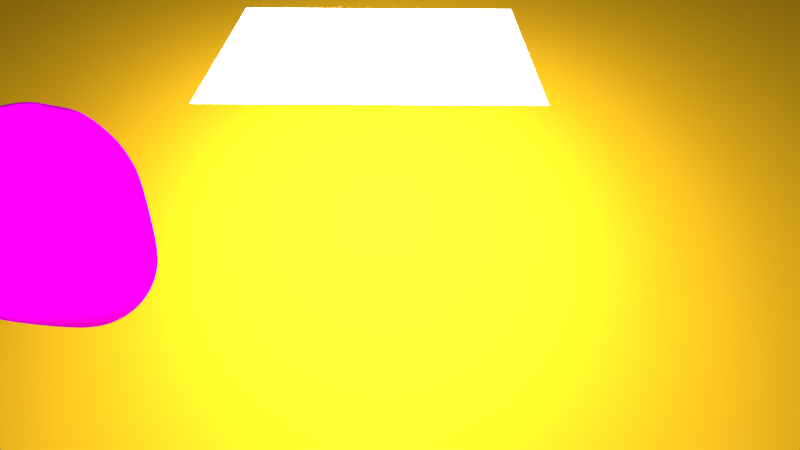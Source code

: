 # Source: wood_cup.blend  (saved by Blender 2.76.0; exported with 4.5.12 LTS)
import bpy
from mathutils import Matrix  # noqa: F401  (used for matrix-valued properties, if any)

bpy.ops.wm.read_factory_settings(use_empty=True)
scene = bpy.context.scene
scene.name = 'Scene'

# ---- collections
col_collection_1 = bpy.data.collections.new('Collection 1'); scene.collection.children.link(col_collection_1)

# ---- images (referenced by path relative to the original .blend; pixels are not part of the script)
import os
ASSET_DIR = os.environ.get("B2B_ASSET_DIR", "")  # directory of the original .blend (textures are referenced by path, not embedded)
HERE = os.path.dirname(os.path.abspath(__file__))  # packed textures are extracted next to this script under _unpacked/

def load_image(name, relpath, width, height, colorspace="sRGB"):
    """Load a texture the original file referenced (path relative to the .blend, or extracted next to this script)."""
    p = next((c for c in (os.path.join(HERE, relpath), os.path.join(ASSET_DIR, relpath)) if relpath and os.path.exists(c)), "")
    if p:
        img = bpy.data.images.load(p, check_existing=True)
        img.name = name
    else:  # same state as the original file: an image datablock whose file is absent (Cycles renders it pink)
        img = bpy.data.images.new(name, width, height)
        img.source = "FILE"
        img.filepath = "//" + (relpath or name)
    img.colorspace_settings.name = colorspace
    return img
img_wood_jpeg = load_image('wood.jpeg', 'wood.jpeg', 1024, 1024, 'sRGB')

# ---- materials (node trees are filled in below, after node groups)
mat_material_003 = bpy.data.materials.new('Material.003')
mat_material_003.alpha_threshold = 0.0
mat_material_003.roughness = 0.5
mat_material_001 = bpy.data.materials.new('Material.001')
mat_material_001.alpha_threshold = 0.0
mat_material_001.roughness = 0.5
mat_material_002 = bpy.data.materials.new('Material.002')
mat_material_002.alpha_threshold = 0.0
mat_material_002.roughness = 0.5

# ---- material node trees
mat_material_003.use_nodes = True; mat_material_003.node_tree.nodes.clear()
_N = mat_material_003.node_tree.nodes; _L = mat_material_003.node_tree.links
n0 = _N.new('ShaderNodeOutputMaterial'); n0.name = 'Material Output'; n0.location = (300, 300)
n1 = _N.new('ShaderNodeEmission'); n1.name = 'Emission'; n1.location = (10, 300)
n1.inputs[0].default_value = (0.8, 0.8, 0.8, 1.0)
n1.inputs[1].default_value = 30.0
_L.new(n1.outputs[0], n0.inputs[0])
n0.is_active_output = True
mat_material_001.use_nodes = True; mat_material_001.node_tree.nodes.clear()
_N = mat_material_001.node_tree.nodes; _L = mat_material_001.node_tree.links
n0 = _N.new('ShaderNodeOutputMaterial'); n0.name = 'Material Output'; n0.location = (300, 300)
n1 = _N.new('ShaderNodeBsdfDiffuse'); n1.name = 'Diffuse BSDF'; n1.location = (10, 300)
n1.inputs[0].default_value = (0.8, 0.4473, 0.01192, 1.0)
_L.new(n1.outputs[0], n0.inputs[0])
n0.is_active_output = True
mat_material_002.use_nodes = True; mat_material_002.node_tree.nodes.clear()
_N = mat_material_002.node_tree.nodes; _L = mat_material_002.node_tree.links
n0 = _N.new('ShaderNodeOutputMaterial'); n0.name = 'Material Output'; n0.location = (300, 300)
n1 = _N.new('ShaderNodeBsdfDiffuse'); n1.name = 'Diffuse BSDF'; n1.location = (10, 300)
n2 = _N.new('ShaderNodeTexImage'); n2.name = 'Image Texture'; n2.location = (-180, 300)
n2.width = 140
n2.image = img_wood_jpeg
_L.new(n1.outputs[0], n0.inputs[0])
_L.new(n2.outputs[0], n1.inputs[0])
n0.is_active_output = True

# ---- world
world_world = bpy.data.worlds.new('World'); scene.world = world_world
world_world.color = (0.05088, 0.05088, 0.05088)
world_world.use_sun_shadow = False
world_world.sun_shadow_jitter_overblur = 0.0
world_world.cycles.sampling_method = 'MANUAL'
world_world.cycles.sample_map_resolution = 256

# ---- cameras
cam_camera = bpy.data.cameras.new('Camera')
cam_camera.clip_end = 100.0
cam_camera.lens = 35.0
cam_camera.sensor_width = 32.0
cam_camera.sensor_height = 18.0
cam_camera.ortho_scale = 7.314
cam_camera.dof.focus_distance = 0.0

# ---- lights
light_lamp = bpy.data.lights.new('Lamp', 'POINT')
light_lamp.transmission_factor = 0.0
light_lamp.cutoff_distance = 30.0
light_lamp.energy = 3000.0
light_lamp.shadow_buffer_clip_start = 1.001
light_lamp.shadow_soft_size = 3.0
light_lamp.shadow_maximum_resolution = 0.006
light_lamp.use_absolute_resolution = True
light_lamp.cycles.use_multiple_importance_sampling = False

# ---- meshes
me_plane_001 = bpy.data.meshes.new('Plane.001')
me_plane_001.from_pydata([(-1.0, -1.0, 0.0), (1.0, -1.0, 0.0), (-1.0, 1.0, 0.0), (1.0, 1.0, 0.0)], [], [(0, 1, 3, 2)])
me_plane_001.materials.append(mat_material_003)
me_plane_001.use_remesh_preserve_volume = False
me_plane_001.use_remesh_preserve_attributes = False
me_plane_001.use_mirror_vertex_groups = False
me_plane_001.update()
me_plane = bpy.data.meshes.new('Plane')
me_plane.from_pydata([(-1.0, -1.0, 0.0), (1.0, -1.0, 0.0), (-1.0, 1.0, 0.0), (1.0, 1.0, 0.0)], [], [(0, 1, 3, 2)])
me_plane.materials.append(mat_material_001)
me_plane.use_remesh_preserve_volume = False
me_plane.use_remesh_preserve_attributes = False
me_plane.use_mirror_vertex_groups = False
me_plane.update()
me_sphere = bpy.data.meshes.new('Sphere')
me_sphere.from_pydata([(-0.9427, -9.647e-05, 0.417), (-1.001, -9.647e-05, 0.2257), (-1.0, 0.0, 7.55e-08), (-1.001, -9.647e-05, -0.1723), (-0.6987, -9.643e-05, -1.849), (-0.6288, -9.643e-05, -1.849), (-0.5348, -9.643e-05, -1.849), (-0.4203, -9.643e-05, -1.849), (-0.2896, -9.643e-05, -1.849), (-0.1478, -9.643e-05, -1.849), (-0.9246, 0.1837, 0.417), (-0.9815, 0.1951, 0.2257), (-1.001, 0.1989, 0.02669), (-0.9815, 0.1951, -0.1723), (-0.6853, 0.1362, -1.849), (-0.6168, 0.1225, -1.849), (-0.5246, 0.1042, -1.849), (-0.4122, 0.08184, -1.849), (-0.284, 0.05634, -1.849), (-0.1449, 0.02867, -1.849), (-0.8709, 0.3605, 0.417), (-0.9246, 0.3827, 0.2257), (-0.9239, 0.3827, 7.55e-08), (-0.9061, 0.3753, -0.1951), (-0.6455, 0.2672, -1.849), (-0.581, 0.2404, -1.849), (-0.4941, 0.2045, -1.849), (-0.3883, 0.1606, -1.849), (-0.2676, 0.1106, -1.849), (-0.1366, 0.05634, -1.849), (-0.7838, 0.5234, 0.417), (-0.8321, 0.5557, 0.2257), (-0.8484, 0.5666, 0.02669), (-0.8155, 0.5449, -0.1951), (-0.581, 0.3879, -1.849), (-0.5229, 0.3491, -1.849), (-0.4447, 0.2969, -1.849), (-0.3495, 0.2332, -1.849), (-0.2408, 0.1606, -1.849), (-0.1229, 0.08184, -1.849), (-0.6533, 0.6533, 0.3827), (-0.7077, 0.7073, 0.2257), (-0.7071, 0.7071, 7.55e-08), (-0.7077, 0.7073, -0.1723), (-0.4941, 0.4937, -1.849), (-0.4447, 0.4443, -1.849), (-0.3783, 0.3779, -1.849), (-0.2973, 0.2969, -1.849), (-0.2049, 0.2045, -1.849), (-0.1046, 0.1042, -1.849), (-0.5133, 0.7682, 0.3827), (-0.5449, 0.8155, 0.1951), (-0.5556, 0.8315, 7.55e-08), (-0.5449, 0.8155, -0.1951), (-0.3883, 0.5806, -1.849), (-0.3495, 0.5225, -1.849), (-0.2973, 0.4443, -1.849), (-0.2336, 0.3491, -1.849), (-0.161, 0.2404, -1.849), (-0.08224, 0.1225, -1.849), (-0.3536, 0.8536, 0.3827), (-0.3831, 0.9242, 0.2257), (-0.3827, 0.9239, 7.55e-08), (-0.3831, 0.9242, -0.1723), (-0.2676, 0.6451, -1.849), (-0.2408, 0.5806, -1.849), (-0.2049, 0.4937, -1.849), (-0.161, 0.3879, -1.849), (-0.111, 0.2672, -1.849), (-0.05674, 0.1362, -1.849), (-0.1802, 0.9061, 0.3827), (-0.1913, 0.9619, 0.1951), (-0.1951, 0.9808, 7.55e-08), (-0.1955, 0.9811, -0.1723), (-0.1366, 0.6849, -1.849), (-0.1229, 0.6164, -1.849), (-0.1046, 0.5242, -1.849), (-0.08224, 0.4118, -1.849), (-0.05674, 0.2836, -1.849), (-0.02907, 0.1445, -1.849), (2.745e-07, 0.9239, 0.3827), (-0.000302, 1.0, 0.2257), (-0.000302, 1.02, 0.02669), (-0.000302, 1.0, -0.1723), (-0.0003021, 0.6983, -1.849), (-0.000302, 0.6284, -1.849), (-0.000302, 0.5344, -1.849), (-0.000302, 0.4199, -1.849), (-0.000302, 0.2892, -1.849), (-0.000302, 0.1474, -1.849), (0.1835, 0.9242, 0.417), (0.1913, 0.9619, 0.1951), (0.1987, 1.0, 0.02669), (0.1913, 0.9619, -0.1951), (0.1359, 0.6849, -1.849), (0.1223, 0.6164, -1.849), (0.104, 0.5242, -1.849), (0.08163, 0.4118, -1.849), (0.05613, 0.2836, -1.849), (0.02847, 0.1445, -1.849), (0.3536, 0.8536, 0.3827), (0.3825, 0.9242, 0.2257), (0.39, 0.9423, 0.02669), (0.3825, 0.9242, -0.1723), (0.267, 0.6451, -1.849), (0.2402, 0.5806, -1.849), (0.2043, 0.4937, -1.849), (0.1604, 0.3879, -1.849), (0.1104, 0.2672, -1.849), (0.05613, 0.1362, -1.849), (0.5232, 0.7834, 0.417), (0.5449, 0.8155, 0.1951), (0.5556, 0.8315, 7.55e-08), (0.5555, 0.8317, -0.1723), (0.3877, 0.5806, -1.849), (0.3489, 0.5225, -1.849), (0.2967, 0.4443, -1.849), (0.233, 0.3491, -1.849), (0.1604, 0.2404, -1.849), (0.08163, 0.1225, -1.849), (0.666, 0.6663, 0.417), (0.6935, 0.6935, 0.1951), (0.7071, 0.7071, 7.55e-08), (0.6935, 0.6935, -0.1951), (0.4935, 0.4937, -1.849), (0.4441, 0.4443, -1.849), (0.3777, 0.3779, -1.849), (0.2967, 0.2969, -1.849), (0.2043, 0.2045, -1.849), (0.104, 0.1042, -1.849), (0.7682, 0.5133, 0.3827), (0.8155, 0.5449, 0.1951), (0.8478, 0.5666, 0.02669), (0.8315, 0.5557, -0.1723), (0.5804, 0.3879, -1.849), (0.5223, 0.3491, -1.849), (0.4441, 0.2969, -1.849), (0.3489, 0.2332, -1.849), (0.2402, 0.1606, -1.849), (0.1223, 0.08184, -1.849), (0.8703, 0.3605, 0.417), (0.9239, 0.3827, 0.2257), (0.9421, 0.3902, 0.02669), (0.9239, 0.3827, -0.1723), (0.6449, 0.2672, -1.849), (0.5804, 0.2404, -1.849), (0.4935, 0.2045, -1.849), (0.3877, 0.1606, -1.849), (0.267, 0.1106, -1.849), (0.1359, 0.05634, -1.849), (0.9239, 0.1837, 0.417), (0.9619, 0.1913, 0.1951), (0.9808, 0.1951, 7.55e-08), (0.9809, 0.1951, -0.1723), (0.6847, 0.1362, -1.849), (0.6162, 0.1225, -1.849), (0.524, 0.1042, -1.849), (0.4116, 0.08184, -1.849), (0.2834, 0.05634, -1.849), (0.1443, 0.02867, -1.849), (0.9421, -9.64e-05, 0.417), (1.0, -9.655e-05, 0.2257), (1.02, -9.657e-05, 0.02669), (1.0, -9.655e-05, -0.1723), (0.6981, -9.638e-05, -1.849), (0.6282, -9.65e-05, -1.849), (0.5342, -9.645e-05, -1.849), (0.4197, -9.644e-05, -1.849), (0.289, -9.643e-05, -1.849), (0.1472, -9.643e-05, -1.849), (-0.000302, -9.643e-05, -1.849), (0.9061, -0.1802, 0.3827), (0.9619, -0.1913, 0.1951), (0.9808, -0.1951, 7.55e-08), (0.9809, -0.1953, -0.1723), (0.6847, -0.1363, -1.849), (0.6162, -0.1227, -1.849), (0.524, -0.1044, -1.849), (0.4116, -0.08203, -1.849), (0.2834, -0.05653, -1.849), (0.1443, -0.02887, -1.849), (0.8703, -0.3607, 0.417), (0.9239, -0.3829, 0.2257), (0.9421, -0.3904, 0.02669), (0.9061, -0.3753, -0.1951), (0.6449, -0.2674, -1.849), (0.5804, -0.2406, -1.849), (0.4935, -0.2047, -1.849), (0.3877, -0.1608, -1.849), (0.267, -0.1108, -1.849), (0.1359, -0.05653, -1.849), (0.7832, -0.5236, 0.417), (0.8315, -0.5559, 0.2257), (0.8315, -0.5556, 7.55e-08), (0.8155, -0.5449, -0.1951), (0.5804, -0.3881, -1.849), (0.5223, -0.3493, -1.849), (0.4441, -0.2971, -1.849), (0.3489, -0.2334, -1.849), (0.2402, -0.1608, -1.849), (0.1223, -0.08203, -1.849), (0.666, -0.6664, 0.417), (0.6935, -0.6935, 0.1951), (0.7209, -0.7213, 0.02669), (0.6935, -0.6935, -0.1951), (0.4935, -0.4939, -1.849), (0.4441, -0.4445, -1.849), (0.3777, -0.3781, -1.849), (0.2967, -0.2971, -1.849), (0.2043, -0.2047, -1.849), (0.104, -0.1044, -1.849), (0.5232, -0.7836, 0.417), (0.5555, -0.8319, 0.2257), (0.5556, -0.8315, 7.55e-08), (0.5555, -0.8319, -0.1723), (0.3877, -0.5808, -1.849), (0.3489, -0.5227, -1.849), (0.2967, -0.4445, -1.849), (0.233, -0.3493, -1.849), (0.1604, -0.2406, -1.849), (0.08163, -0.1227, -1.849), (0.3603, -0.8707, 0.417), (0.3825, -0.9243, 0.2257), (0.39, -0.9425, 0.02669), (0.3825, -0.9243, -0.1723), (0.267, -0.6453, -1.849), (0.2402, -0.5808, -1.849), (0.2043, -0.4939, -1.849), (0.1604, -0.3881, -1.849), (0.1104, -0.2674, -1.849), (0.05613, -0.1363, -1.849), (0.1802, -0.9061, 0.3827), (0.1913, -0.9619, 0.1951), (0.1951, -0.9808, 7.55e-08), (0.1913, -0.9619, -0.1951), (0.1359, -0.6851, -1.849), (0.1223, -0.6166, -1.849), (0.104, -0.5244, -1.849), (0.08163, -0.412, -1.849), (0.05613, -0.2838, -1.849), (0.02847, -0.1447, -1.849), (-0.000302, -0.9425, 0.417), (9.567e-08, -0.9808, 0.1951), (1.404e-07, -1.0, 7.55e-08), (-0.0003023, -1.0, -0.1723), (-0.000302, -0.6985, -1.849), (-0.0003022, -0.6286, -1.849), (-0.0003021, -0.5346, -1.849), (-0.0003021, -0.4201, -1.849), (-0.0003021, -0.2894, -1.849), (-0.000302, -0.1476, -1.849), (-0.1841, -0.9243, 0.417), (-0.1913, -0.9619, 0.1951), (-0.1951, -0.9808, 7.55e-08), (-0.1955, -0.9813, -0.1723), (-0.1366, -0.6851, -1.849), (-0.1229, -0.6166, -1.849), (-0.1046, -0.5244, -1.849), (-0.08224, -0.412, -1.849), (-0.05674, -0.2838, -1.849), (-0.02907, -0.1447, -1.849), (-0.3609, -0.8707, 0.417), (-0.3753, -0.9061, 0.1951), (-0.3827, -0.9239, 7.55e-08), (-0.3753, -0.9061, -0.1951), (-0.2676, -0.6453, -1.849), (-0.2408, -0.5808, -1.849), (-0.2049, -0.4939, -1.849), (-0.161, -0.3881, -1.849), (-0.111, -0.2674, -1.849), (-0.05674, -0.1363, -1.849), (-0.5238, -0.7836, 0.417), (-0.5449, -0.8155, 0.1951), (-0.5556, -0.8315, 7.55e-08), (-0.5561, -0.8319, -0.1723), (-0.3883, -0.5808, -1.849), (-0.3495, -0.5227, -1.849), (-0.2973, -0.4445, -1.849), (-0.2336, -0.3493, -1.849), (-0.161, -0.2406, -1.849), (-0.08224, -0.1227, -1.849), (-0.6533, -0.6533, 0.3827), (-0.7077, -0.7075, 0.2257), (-0.7071, -0.7071, 7.55e-08), (-0.7077, -0.7075, -0.1723), (-0.4941, -0.4939, -1.849), (-0.4447, -0.4445, -1.849), (-0.3783, -0.3781, -1.849), (-0.2973, -0.2971, -1.849), (-0.2049, -0.2047, -1.849), (-0.1046, -0.1044, -1.849), (-0.7682, -0.5133, 0.3827), (-0.8155, -0.5449, 0.1951), (-0.8315, -0.5556, 7.55e-08), (-0.8321, -0.5559, -0.1723), (-0.581, -0.3881, -1.849), (-0.5229, -0.3493, -1.849), (-0.4447, -0.2971, -1.849), (-0.3495, -0.2334, -1.849), (-0.2408, -0.1608, -1.849), (-0.1229, -0.08203, -1.849), (-0.8709, -0.3607, 0.417), (-0.9061, -0.3753, 0.1951), (-0.9427, -0.3904, 0.02669), (-0.9061, -0.3753, -0.1951), (-0.6455, -0.2674, -1.849), (-0.581, -0.2406, -1.849), (-0.4941, -0.2047, -1.849), (-0.3883, -0.1608, -1.849), (-0.2676, -0.1108, -1.849), (-0.1366, -0.05653, -1.849), (-0.9061, -0.1802, 0.3827), (-0.9619, -0.1913, 0.1951), (-1.001, -0.1991, 0.02669), (-0.9619, -0.1913, -0.1951), (-0.6853, -0.1363, -1.849), (-0.6168, -0.1227, -1.849), (-0.5246, -0.1044, -1.849), (-0.4122, -0.08203, -1.849), (-0.284, -0.05653, -1.849), (-0.1449, -0.02887, -1.849)], [], [(2, 1, 11, 12), (3, 2, 12, 13), (4, 3, 13, 14), (5, 4, 14, 15), (6, 5, 15, 16), (7, 6, 16, 17), (8, 7, 17, 18), (1, 0, 10, 11), (9, 8, 18, 19), (11, 10, 20, 21), (19, 18, 28, 29), (12, 11, 21, 22), (13, 12, 22, 23), (14, 13, 23, 24), (15, 14, 24, 25), (16, 15, 25, 26), (17, 16, 26, 27), (18, 17, 27, 28), (25, 24, 34, 35), (26, 25, 35, 36), (27, 26, 36, 37), (28, 27, 37, 38), (21, 20, 30, 31), (29, 28, 38, 39), (22, 21, 31, 32), (23, 22, 32, 33), (24, 23, 33, 34), (39, 38, 48, 49), (32, 31, 41, 42), (33, 32, 42, 43), (34, 33, 43, 44), (35, 34, 44, 45), (36, 35, 45, 46), (37, 36, 46, 47), (38, 37, 47, 48), (31, 30, 40, 41), (46, 45, 55, 56), (47, 46, 56, 57), (48, 47, 57, 58), (41, 40, 50, 51), (49, 48, 58, 59), (42, 41, 51, 52), (43, 42, 52, 53), (44, 43, 53, 54), (45, 44, 54, 55), (52, 51, 61, 62), (53, 52, 62, 63), (54, 53, 63, 64), (55, 54, 64, 65), (56, 55, 65, 66), (57, 56, 66, 67), (58, 57, 67, 68), (51, 50, 60, 61), (59, 58, 68, 69), (66, 65, 75, 76), (67, 66, 76, 77), (68, 67, 77, 78), (61, 60, 70, 71), (69, 68, 78, 79), (62, 61, 71, 72), (63, 62, 72, 73), (64, 63, 73, 74), (65, 64, 74, 75), (73, 72, 82, 83), (74, 73, 83, 84), (75, 74, 84, 85), (76, 75, 85, 86), (77, 76, 86, 87), (78, 77, 87, 88), (71, 70, 80, 81), (79, 78, 88, 89), (72, 71, 81, 82), (87, 86, 96, 97), (88, 87, 97, 98), (81, 80, 90, 91), (89, 88, 98, 99), (82, 81, 91, 92), (83, 82, 92, 93), (84, 83, 93, 94), (85, 84, 94, 95), (86, 85, 95, 96), (94, 93, 103, 104), (95, 94, 104, 105), (96, 95, 105, 106), (97, 96, 106, 107), (98, 97, 107, 108), (91, 90, 100, 101), (99, 98, 108, 109), (92, 91, 101, 102), (93, 92, 102, 103), (108, 107, 117, 118), (101, 100, 110, 111), (109, 108, 118, 119), (102, 101, 111, 112), (103, 102, 112, 113), (104, 103, 113, 114), (105, 104, 114, 115), (106, 105, 115, 116), (107, 106, 116, 117), (114, 113, 123, 124), (115, 114, 124, 125), (116, 115, 125, 126), (117, 116, 126, 127), (118, 117, 127, 128), (111, 110, 120, 121), (119, 118, 128, 129), (112, 111, 121, 122), (113, 112, 122, 123), (128, 127, 137, 138), (121, 120, 130, 131), (129, 128, 138, 139), (122, 121, 131, 132), (123, 122, 132, 133), (124, 123, 133, 134), (125, 124, 134, 135), (126, 125, 135, 136), (127, 126, 136, 137), (135, 134, 144, 145), (136, 135, 145, 146), (137, 136, 146, 147), (138, 137, 147, 148), (131, 130, 140, 141), (139, 138, 148, 149), (132, 131, 141, 142), (133, 132, 142, 143), (134, 133, 143, 144), (141, 140, 150, 151), (149, 148, 158, 159), (142, 141, 151, 152), (143, 142, 152, 153), (144, 143, 153, 154), (145, 144, 154, 155), (146, 145, 155, 156), (147, 146, 156, 157), (148, 147, 157, 158), (155, 154, 164, 165), (156, 155, 165, 166), (157, 156, 166, 167), (158, 157, 167, 168), (151, 150, 160, 161), (159, 158, 168, 169), (152, 151, 161, 162), (153, 152, 162, 163), (154, 153, 163, 164), (169, 168, 179, 180), (162, 161, 172, 173), (163, 162, 173, 174), (164, 163, 174, 175), (165, 164, 175, 176), (166, 165, 176, 177), (167, 166, 177, 178), (168, 167, 178, 179), (161, 160, 171, 172), (177, 176, 186, 187), (178, 177, 187, 188), (179, 178, 188, 189), (172, 171, 181, 182), (180, 179, 189, 190), (173, 172, 182, 183), (174, 173, 183, 184), (175, 174, 184, 185), (176, 175, 185, 186), (184, 183, 193, 194), (185, 184, 194, 195), (186, 185, 195, 196), (187, 186, 196, 197), (188, 187, 197, 198), (189, 188, 198, 199), (182, 181, 191, 192), (190, 189, 199, 200), (183, 182, 192, 193), (198, 197, 207, 208), (199, 198, 208, 209), (192, 191, 201, 202), (200, 199, 209, 210), (193, 192, 202, 203), (194, 193, 203, 204), (195, 194, 204, 205), (196, 195, 205, 206), (197, 196, 206, 207), (204, 203, 213, 214), (205, 204, 214, 215), (206, 205, 215, 216), (207, 206, 216, 217), (208, 207, 217, 218), (209, 208, 218, 219), (202, 201, 211, 212), (210, 209, 219, 220), (203, 202, 212, 213), (218, 217, 227, 228), (219, 218, 228, 229), (212, 211, 221, 222), (220, 219, 229, 230), (213, 212, 222, 223), (214, 213, 223, 224), (215, 214, 224, 225), (216, 215, 225, 226), (217, 216, 226, 227), (225, 224, 234, 235), (226, 225, 235, 236), (227, 226, 236, 237), (228, 227, 237, 238), (229, 228, 238, 239), (222, 221, 231, 232), (230, 229, 239, 240), (223, 222, 232, 233), (224, 223, 233, 234), (239, 238, 248, 249), (232, 231, 241, 242), (240, 239, 249, 250), (233, 232, 242, 243), (234, 233, 243, 244), (235, 234, 244, 245), (236, 235, 245, 246), (237, 236, 246, 247), (238, 237, 247, 248), (245, 244, 254, 255), (246, 245, 255, 256), (247, 246, 256, 257), (248, 247, 257, 258), (249, 248, 258, 259), (242, 241, 251, 252), (250, 249, 259, 260), (243, 242, 252, 253), (244, 243, 253, 254), (259, 258, 268, 269), (252, 251, 261, 262), (260, 259, 269, 270), (253, 252, 262, 263), (254, 253, 263, 264), (255, 254, 264, 265), (256, 255, 265, 266), (257, 256, 266, 267), (258, 257, 267, 268), (266, 265, 275, 276), (267, 266, 276, 277), (268, 267, 277, 278), (269, 268, 278, 279), (262, 261, 271, 272), (270, 269, 279, 280), (263, 262, 272, 273), (264, 263, 273, 274), (265, 264, 274, 275), (280, 279, 289, 290), (273, 272, 282, 283), (274, 273, 283, 284), (275, 274, 284, 285), (276, 275, 285, 286), (277, 276, 286, 287), (278, 277, 287, 288), (279, 278, 288, 289), (272, 271, 281, 282), (287, 286, 296, 297), (288, 287, 297, 298), (289, 288, 298, 299), (282, 281, 291, 292), (290, 289, 299, 300), (283, 282, 292, 293), (284, 283, 293, 294), (285, 284, 294, 295), (286, 285, 295, 296), (293, 292, 302, 303), (294, 293, 303, 304), (295, 294, 304, 305), (296, 295, 305, 306), (297, 296, 306, 307), (298, 297, 307, 308), (299, 298, 308, 309), (292, 291, 301, 302), (300, 299, 309, 310), (307, 306, 316, 317), (308, 307, 317, 318), (309, 308, 318, 319), (302, 301, 311, 312), (310, 309, 319, 320), (303, 302, 312, 313), (304, 303, 313, 314), (305, 304, 314, 315), (306, 305, 315, 316), (170, 9, 19), (170, 19, 29), (170, 29, 39), (170, 39, 49), (170, 49, 59), (170, 59, 69), (170, 69, 79), (170, 79, 89), (170, 89, 99), (170, 99, 109), (170, 109, 119), (170, 119, 129), (170, 129, 139), (170, 139, 149), (170, 149, 159), (170, 159, 169), (170, 169, 180), (170, 180, 190), (170, 190, 200), (170, 200, 210), (170, 210, 220), (170, 220, 230), (170, 230, 240), (170, 240, 250), (170, 250, 260), (170, 260, 270), (170, 270, 280), (170, 280, 290), (170, 290, 300), (170, 300, 310), (170, 310, 320), (170, 320, 9), (314, 313, 2, 3), (315, 314, 3, 4), (316, 315, 4, 5), (317, 316, 5, 6), (318, 317, 6, 7), (319, 318, 7, 8), (312, 311, 0, 1), (320, 319, 8, 9), (313, 312, 1, 2)])
me_sphere.polygons.foreach_set('use_smooth', [True] * 320)
_uv = me_sphere.uv_layers.new(name='UVMap')
_uv.uv.foreach_set('vector', [0.4952, 0.2591, 0.535, 0.2018, 0.5678, 0.2648, 0.5272, 0.3047, 0.4704, 0.2971, 0.4952, 0.2591, 0.5272, 0.3047, 0.4936, 0.3382, 0.3569, 0.4675, 0.4704, 0.2971, 0.4936, 0.3382, 0.3599, 0.4727, 0.3553, 0.4701, 0.3569, 0.4675, 0.3599, 0.4727, 0.358, 0.4747, 0.3532, 0.4735, 0.3553, 0.4701, 0.358, 0.4747, 0.3555, 0.4774, 0.3506, 0.4777, 0.3532, 0.4735, 0.3555, 0.4774, 0.3524, 0.4807, 0.3476, 0.4824, 0.3506, 0.4777, 0.3524, 0.4807, 0.3489, 0.4845, 0.535, 0.2018, 0.582, 0.1363, 0.6207, 0.2145, 0.5678, 0.2648, 0.3444, 0.4875, 0.3476, 0.4824, 0.3489, 0.4845, 0.3451, 0.4886, 0.5678, 0.2648, 0.6207, 0.2145, 0.6493, 0.2999, 0.593, 0.3344, 0.3451, 0.4886, 0.3489, 0.4845, 0.3498, 0.4869, 0.3455, 0.4898, 0.5272, 0.3047, 0.5678, 0.2648, 0.593, 0.3344, 0.5422, 0.3663, 0.4936, 0.3382, 0.5272, 0.3047, 0.5422, 0.3663, 0.5064, 0.3887, 0.3599, 0.4727, 0.4936, 0.3382, 0.5064, 0.3887, 0.3621, 0.4786, 0.358, 0.4747, 0.3599, 0.4727, 0.3621, 0.4786, 0.36, 0.48, 0.3555, 0.4774, 0.358, 0.4747, 0.36, 0.48, 0.3572, 0.4819, 0.3524, 0.4807, 0.3555, 0.4774, 0.3572, 0.4819, 0.3537, 0.4843, 0.3489, 0.4845, 0.3524, 0.4807, 0.3537, 0.4843, 0.3498, 0.4869, 0.36, 0.48, 0.3621, 0.4786, 0.3636, 0.485, 0.3613, 0.4858, 0.3572, 0.4819, 0.36, 0.48, 0.3613, 0.4858, 0.3583, 0.4869, 0.3537, 0.4843, 0.3572, 0.4819, 0.3583, 0.4869, 0.3546, 0.4881, 0.3498, 0.4869, 0.3537, 0.4843, 0.3546, 0.4881, 0.3504, 0.4896, 0.593, 0.3344, 0.6493, 0.2999, 0.6669, 0.3896, 0.6084, 0.41, 0.3455, 0.4898, 0.3498, 0.4869, 0.3504, 0.4896, 0.3458, 0.4912, 0.5422, 0.3663, 0.593, 0.3344, 0.6084, 0.41, 0.5608, 0.425, 0.5064, 0.3887, 0.5422, 0.3663, 0.5608, 0.425, 0.517, 0.4384, 0.3621, 0.4786, 0.5064, 0.3887, 0.517, 0.4384, 0.3636, 0.485, 0.3458, 0.4912, 0.3504, 0.4896, 0.3506, 0.4924, 0.346, 0.4926, 0.5608, 0.425, 0.6084, 0.41, 0.6142, 0.4885, 0.5591, 0.4906, 0.517, 0.4384, 0.5608, 0.425, 0.5591, 0.4906, 0.5242, 0.491, 0.3636, 0.485, 0.517, 0.4384, 0.5242, 0.491, 0.3642, 0.4918, 0.3613, 0.4858, 0.3636, 0.485, 0.3642, 0.4918, 0.3619, 0.4919, 0.3583, 0.4869, 0.3613, 0.4858, 0.3619, 0.4919, 0.3587, 0.492, 0.3546, 0.4881, 0.3583, 0.4869, 0.3587, 0.492, 0.355, 0.4922, 0.3504, 0.4896, 0.3546, 0.4881, 0.355, 0.4922, 0.3506, 0.4924, 0.6084, 0.41, 0.6669, 0.3896, 0.6688, 0.4863, 0.6142, 0.4885, 0.3587, 0.492, 0.3619, 0.4919, 0.3615, 0.498, 0.3585, 0.4972, 0.355, 0.4922, 0.3587, 0.492, 0.3585, 0.4972, 0.3548, 0.4963, 0.3506, 0.4924, 0.355, 0.4922, 0.3548, 0.4963, 0.3505, 0.4952, 0.6142, 0.4885, 0.6688, 0.4863, 0.6664, 0.5848, 0.603, 0.5677, 0.346, 0.4926, 0.3506, 0.4924, 0.3505, 0.4952, 0.3459, 0.494, 0.5591, 0.4906, 0.6142, 0.4885, 0.603, 0.5677, 0.5554, 0.5546, 0.5242, 0.491, 0.5591, 0.4906, 0.5554, 0.5546, 0.5164, 0.5437, 0.3642, 0.4918, 0.5242, 0.491, 0.5164, 0.5437, 0.3638, 0.4985, 0.3619, 0.4919, 0.3642, 0.4918, 0.3638, 0.4985, 0.3615, 0.498, 0.5554, 0.5546, 0.603, 0.5677, 0.5951, 0.6477, 0.5437, 0.6169, 0.5164, 0.5437, 0.5554, 0.5546, 0.5437, 0.6169, 0.511, 0.597, 0.3638, 0.4985, 0.5164, 0.5437, 0.511, 0.597, 0.3627, 0.505, 0.3615, 0.498, 0.3638, 0.4985, 0.3627, 0.505, 0.3605, 0.5038, 0.3585, 0.4972, 0.3615, 0.498, 0.3605, 0.5038, 0.3576, 0.5022, 0.3548, 0.4963, 0.3585, 0.4972, 0.3576, 0.5022, 0.3541, 0.5002, 0.3505, 0.4952, 0.3548, 0.4963, 0.3541, 0.5002, 0.35, 0.4979, 0.603, 0.5677, 0.6664, 0.5848, 0.6459, 0.6787, 0.5951, 0.6477, 0.3459, 0.494, 0.3505, 0.4952, 0.35, 0.4979, 0.3456, 0.4954, 0.3576, 0.5022, 0.3605, 0.5038, 0.3587, 0.5094, 0.3561, 0.5069, 0.3541, 0.5002, 0.3576, 0.5022, 0.3561, 0.5069, 0.3529, 0.5039, 0.35, 0.4979, 0.3541, 0.5002, 0.3529, 0.5039, 0.3492, 0.5004, 0.5951, 0.6477, 0.6459, 0.6787, 0.6173, 0.7676, 0.5637, 0.7134, 0.3456, 0.4954, 0.35, 0.4979, 0.3492, 0.5004, 0.3452, 0.4967, 0.5437, 0.6169, 0.5951, 0.6477, 0.5637, 0.7134, 0.523, 0.6735, 0.511, 0.597, 0.5437, 0.6169, 0.523, 0.6735, 0.4943, 0.6448, 0.3627, 0.505, 0.511, 0.597, 0.4943, 0.6448, 0.3607, 0.5112, 0.3605, 0.5038, 0.3627, 0.505, 0.3607, 0.5112, 0.3587, 0.5094, 0.4943, 0.6448, 0.523, 0.6735, 0.5004, 0.7301, 0.4719, 0.687, 0.3607, 0.5112, 0.4943, 0.6448, 0.4719, 0.687, 0.3579, 0.5167, 0.3587, 0.5094, 0.3607, 0.5112, 0.3579, 0.5167, 0.3562, 0.5143, 0.3561, 0.5069, 0.3587, 0.5094, 0.3562, 0.5143, 0.354, 0.511, 0.3529, 0.5039, 0.3561, 0.5069, 0.354, 0.511, 0.3512, 0.5071, 0.3492, 0.5004, 0.3529, 0.5039, 0.3512, 0.5071, 0.348, 0.5027, 0.5637, 0.7134, 0.6173, 0.7676, 0.5734, 0.8413, 0.5352, 0.7814, 0.3452, 0.4967, 0.3492, 0.5004, 0.348, 0.5027, 0.3446, 0.4978, 0.523, 0.6735, 0.5637, 0.7134, 0.5352, 0.7814, 0.5004, 0.7301, 0.3512, 0.5071, 0.354, 0.511, 0.3513, 0.5144, 0.3491, 0.5098, 0.348, 0.5027, 0.3512, 0.5071, 0.3491, 0.5098, 0.3466, 0.5045, 0.5352, 0.7814, 0.5734, 0.8413, 0.5288, 0.9123, 0.4907, 0.8262, 0.3446, 0.4978, 0.348, 0.5027, 0.3466, 0.5045, 0.3439, 0.4988, 0.5004, 0.7301, 0.5352, 0.7814, 0.4907, 0.8262, 0.4665, 0.7718, 0.4719, 0.687, 0.5004, 0.7301, 0.4665, 0.7718, 0.4413, 0.7157, 0.3579, 0.5167, 0.4719, 0.687, 0.4413, 0.7157, 0.3545, 0.521, 0.3562, 0.5143, 0.3579, 0.5167, 0.3545, 0.521, 0.3531, 0.5182, 0.354, 0.511, 0.3562, 0.5143, 0.3531, 0.5182, 0.3513, 0.5144, 0.3545, 0.521, 0.4413, 0.7157, 0.4123, 0.7477, 0.3506, 0.5244, 0.3531, 0.5182, 0.3545, 0.521, 0.3506, 0.5244, 0.3496, 0.5213, 0.3513, 0.5144, 0.3531, 0.5182, 0.3496, 0.5213, 0.3483, 0.517, 0.3491, 0.5098, 0.3513, 0.5144, 0.3483, 0.517, 0.3468, 0.5118, 0.3466, 0.5045, 0.3491, 0.5098, 0.3468, 0.5118, 0.345, 0.5059, 0.4907, 0.8262, 0.5288, 0.9123, 0.4675, 0.9473, 0.4464, 0.8701, 0.3439, 0.4988, 0.3466, 0.5045, 0.345, 0.5059, 0.3431, 0.4995, 0.4665, 0.7718, 0.4907, 0.8262, 0.4464, 0.8701, 0.428, 0.8032, 0.4413, 0.7157, 0.4665, 0.7718, 0.428, 0.8032, 0.4123, 0.7477, 0.345, 0.5059, 0.3468, 0.5118, 0.3442, 0.5131, 0.3432, 0.5068, 0.4464, 0.8701, 0.4675, 0.9473, 0.4076, 0.9875, 0.3943, 0.8864, 0.3431, 0.4995, 0.345, 0.5059, 0.3432, 0.5068, 0.3422, 0.4999, 0.428, 0.8032, 0.4464, 0.8701, 0.3943, 0.8864, 0.3847, 0.8137, 0.4123, 0.7477, 0.428, 0.8032, 0.3847, 0.8137, 0.3778, 0.7626, 0.3506, 0.5244, 0.4123, 0.7477, 0.3778, 0.7626, 0.3463, 0.5267, 0.3496, 0.5213, 0.3506, 0.5244, 0.3463, 0.5267, 0.3457, 0.5232, 0.3483, 0.517, 0.3496, 0.5213, 0.3457, 0.5232, 0.3451, 0.5187, 0.3468, 0.5118, 0.3483, 0.517, 0.3451, 0.5187, 0.3442, 0.5131, 0.3463, 0.5267, 0.3778, 0.7626, 0.3419, 0.7615, 0.3418, 0.5274, 0.3457, 0.5232, 0.3463, 0.5267, 0.3418, 0.5274, 0.3417, 0.524, 0.3451, 0.5187, 0.3457, 0.5232, 0.3417, 0.524, 0.3416, 0.5193, 0.3442, 0.5131, 0.3451, 0.5187, 0.3416, 0.5193, 0.3415, 0.5137, 0.3432, 0.5068, 0.3442, 0.5131, 0.3415, 0.5137, 0.3414, 0.5072, 0.3943, 0.8864, 0.4076, 0.9875, 0.3441, 0.9999, 0.3423, 0.8936, 0.3422, 0.4999, 0.3432, 0.5068, 0.3414, 0.5072, 0.3412, 0.5001, 0.3847, 0.8137, 0.3943, 0.8864, 0.3423, 0.8936, 0.3421, 0.8212, 0.3778, 0.7626, 0.3847, 0.8137, 0.3421, 0.8212, 0.3419, 0.7615, 0.3414, 0.5072, 0.3415, 0.5137, 0.3388, 0.5134, 0.3395, 0.507, 0.3423, 0.8936, 0.3441, 0.9999, 0.2786, 0.9785, 0.2903, 0.8853, 0.3412, 0.5001, 0.3414, 0.5072, 0.3395, 0.507, 0.3403, 0.5, 0.3421, 0.8212, 0.3423, 0.8936, 0.2903, 0.8853, 0.2982, 0.8231, 0.3419, 0.7615, 0.3421, 0.8212, 0.2982, 0.8231, 0.306, 0.7638, 0.3418, 0.5274, 0.3419, 0.7615, 0.306, 0.7638, 0.3373, 0.527, 0.3417, 0.524, 0.3418, 0.5274, 0.3373, 0.527, 0.3377, 0.5236, 0.3416, 0.5193, 0.3417, 0.524, 0.3377, 0.5236, 0.3382, 0.519, 0.3415, 0.5137, 0.3416, 0.5193, 0.3382, 0.519, 0.3388, 0.5134, 0.3377, 0.5236, 0.3373, 0.527, 0.333, 0.5254, 0.3337, 0.5221, 0.3382, 0.519, 0.3377, 0.5236, 0.3337, 0.5221, 0.3348, 0.5177, 0.3388, 0.5134, 0.3382, 0.519, 0.3348, 0.5177, 0.3362, 0.5123, 0.3395, 0.507, 0.3388, 0.5134, 0.3362, 0.5123, 0.3377, 0.5062, 0.2903, 0.8853, 0.2786, 0.9785, 0.2134, 0.9591, 0.2377, 0.8731, 0.3403, 0.5, 0.3395, 0.507, 0.3377, 0.5062, 0.3394, 0.4997, 0.2982, 0.8231, 0.2903, 0.8853, 0.2377, 0.8731, 0.2563, 0.8051, 0.306, 0.7638, 0.2982, 0.8231, 0.2563, 0.8051, 0.2713, 0.749, 0.3373, 0.527, 0.306, 0.7638, 0.2713, 0.749, 0.333, 0.5254, 0.2377, 0.8731, 0.2134, 0.9591, 0.1552, 0.9158, 0.1945, 0.8264, 0.3394, 0.4997, 0.3377, 0.5062, 0.336, 0.505, 0.3385, 0.499, 0.2563, 0.8051, 0.2377, 0.8731, 0.1945, 0.8264, 0.2207, 0.7665, 0.2713, 0.749, 0.2563, 0.8051, 0.2207, 0.7665, 0.2398, 0.7228, 0.333, 0.5254, 0.2713, 0.749, 0.2398, 0.7228, 0.3288, 0.5224, 0.3337, 0.5221, 0.333, 0.5254, 0.3288, 0.5224, 0.33, 0.5194, 0.3348, 0.5177, 0.3337, 0.5221, 0.33, 0.5194, 0.3317, 0.5154, 0.3362, 0.5123, 0.3348, 0.5177, 0.3317, 0.5154, 0.3337, 0.5105, 0.3377, 0.5062, 0.3362, 0.5123, 0.3337, 0.5105, 0.336, 0.505, 0.33, 0.5194, 0.3288, 0.5224, 0.3251, 0.5183, 0.3267, 0.5156, 0.3317, 0.5154, 0.33, 0.5194, 0.3267, 0.5156, 0.3289, 0.5122, 0.3337, 0.5105, 0.3317, 0.5154, 0.3289, 0.5122, 0.3315, 0.508, 0.336, 0.505, 0.3337, 0.5105, 0.3315, 0.508, 0.3345, 0.5033, 0.1945, 0.8264, 0.1552, 0.9158, 0.106, 0.8523, 0.1488, 0.7853, 0.3385, 0.499, 0.336, 0.505, 0.3345, 0.5033, 0.3377, 0.4981, 0.2207, 0.7665, 0.1945, 0.8264, 0.1488, 0.7853, 0.1832, 0.7326, 0.2398, 0.7228, 0.2207, 0.7665, 0.1832, 0.7326, 0.2115, 0.6895, 0.3288, 0.5224, 0.2398, 0.7228, 0.2115, 0.6895, 0.3251, 0.5183, 0.3377, 0.4981, 0.3345, 0.5033, 0.3333, 0.5011, 0.3371, 0.497, 0.1832, 0.7326, 0.1488, 0.7853, 0.1202, 0.7177, 0.16, 0.6766, 0.2115, 0.6895, 0.1832, 0.7326, 0.16, 0.6766, 0.1891, 0.6471, 0.3251, 0.5183, 0.2115, 0.6895, 0.1891, 0.6471, 0.322, 0.513, 0.3267, 0.5156, 0.3251, 0.5183, 0.322, 0.513, 0.324, 0.5109, 0.3289, 0.5122, 0.3267, 0.5156, 0.324, 0.5109, 0.3266, 0.5082, 0.3315, 0.508, 0.3289, 0.5122, 0.3266, 0.5082, 0.3297, 0.5049, 0.3345, 0.5033, 0.3315, 0.508, 0.3297, 0.5049, 0.3333, 0.5011, 0.1488, 0.7853, 0.106, 0.8523, 0.06895, 0.7704, 0.1202, 0.7177, 0.3266, 0.5082, 0.324, 0.5109, 0.322, 0.5054, 0.3249, 0.5036, 0.3297, 0.5049, 0.3266, 0.5082, 0.3249, 0.5036, 0.3284, 0.5013, 0.3333, 0.5011, 0.3297, 0.5049, 0.3284, 0.5013, 0.3324, 0.4987, 0.1202, 0.7177, 0.06895, 0.7704, 0.03177, 0.6889, 0.0884, 0.653, 0.3371, 0.497, 0.3333, 0.5011, 0.3324, 0.4987, 0.3366, 0.4958, 0.16, 0.6766, 0.1202, 0.7177, 0.0884, 0.653, 0.1335, 0.6243, 0.1891, 0.6471, 0.16, 0.6766, 0.1335, 0.6243, 0.175, 0.5975, 0.322, 0.513, 0.1891, 0.6471, 0.175, 0.5975, 0.3199, 0.5068, 0.324, 0.5109, 0.322, 0.513, 0.3199, 0.5068, 0.322, 0.5054, 0.175, 0.5975, 0.1335, 0.6243, 0.1261, 0.5594, 0.1649, 0.5472, 0.3199, 0.5068, 0.175, 0.5975, 0.1649, 0.5472, 0.3186, 0.5002, 0.322, 0.5054, 0.3199, 0.5068, 0.3186, 0.5002, 0.3208, 0.4996, 0.3249, 0.5036, 0.322, 0.5054, 0.3208, 0.4996, 0.3239, 0.4986, 0.3284, 0.5013, 0.3249, 0.5036, 0.3239, 0.4986, 0.3276, 0.4974, 0.3324, 0.4987, 0.3284, 0.5013, 0.3276, 0.4974, 0.3318, 0.496, 0.0884, 0.653, 0.03177, 0.6889, 0.01046, 0.5983, 0.07214, 0.5771, 0.3366, 0.4958, 0.3324, 0.4987, 0.3318, 0.496, 0.3363, 0.4944, 0.1335, 0.6243, 0.0884, 0.653, 0.07214, 0.5771, 0.1261, 0.5594, 0.3276, 0.4974, 0.3239, 0.4986, 0.3235, 0.4935, 0.3272, 0.4933, 0.3318, 0.496, 0.3276, 0.4974, 0.3272, 0.4933, 0.3315, 0.4932, 0.07214, 0.5771, 0.01046, 0.5983, 8.177e-05, 0.4987, 0.07339, 0.4965, 0.3363, 0.4944, 0.3318, 0.496, 0.3315, 0.4932, 0.3362, 0.493, 0.1261, 0.5594, 0.07214, 0.5771, 0.07339, 0.4965, 0.1167, 0.4955, 0.1649, 0.5472, 0.1261, 0.5594, 0.1167, 0.4955, 0.1605, 0.495, 0.3186, 0.5002, 0.1649, 0.5472, 0.1605, 0.495, 0.3182, 0.4936, 0.3208, 0.4996, 0.3186, 0.5002, 0.3182, 0.4936, 0.3204, 0.4935, 0.3239, 0.4986, 0.3208, 0.4996, 0.3204, 0.4935, 0.3235, 0.4935, 0.1605, 0.495, 0.1167, 0.4955, 0.125, 0.431, 0.16, 0.4405, 0.3182, 0.4936, 0.1605, 0.495, 0.16, 0.4405, 0.3184, 0.487, 0.3204, 0.4935, 0.3182, 0.4936, 0.3184, 0.487, 0.3207, 0.4875, 0.3235, 0.4935, 0.3204, 0.4935, 0.3207, 0.4875, 0.3237, 0.4883, 0.3272, 0.4933, 0.3235, 0.4935, 0.3237, 0.4883, 0.3274, 0.4893, 0.3315, 0.4932, 0.3272, 0.4933, 0.3274, 0.4893, 0.3317, 0.4904, 0.07339, 0.4965, 8.177e-05, 0.4987, 0.007774, 0.3986, 0.06965, 0.415, 0.3362, 0.493, 0.3315, 0.4932, 0.3317, 0.4904, 0.3363, 0.4916, 0.1167, 0.4955, 0.07339, 0.4965, 0.06965, 0.415, 0.125, 0.431, 0.3274, 0.4893, 0.3237, 0.4883, 0.3246, 0.4833, 0.3282, 0.4854, 0.3317, 0.4904, 0.3274, 0.4893, 0.3282, 0.4854, 0.3322, 0.4877, 0.06965, 0.415, 0.007774, 0.3986, 0.02374, 0.3019, 0.08529, 0.3368, 0.3363, 0.4916, 0.3317, 0.4904, 0.3322, 0.4877, 0.3365, 0.4902, 0.125, 0.431, 0.06965, 0.415, 0.08529, 0.3368, 0.1318, 0.3647, 0.16, 0.4405, 0.125, 0.431, 0.1318, 0.3647, 0.1697, 0.388, 0.3184, 0.487, 0.16, 0.4405, 0.1697, 0.388, 0.3196, 0.4804, 0.3207, 0.4875, 0.3184, 0.487, 0.3196, 0.4804, 0.3218, 0.4817, 0.3237, 0.4883, 0.3207, 0.4875, 0.3218, 0.4817, 0.3246, 0.4833, 0.3196, 0.4804, 0.1697, 0.388, 0.1908, 0.3438, 0.3217, 0.4744, 0.3218, 0.4817, 0.3196, 0.4804, 0.3217, 0.4744, 0.3236, 0.4762, 0.3246, 0.4833, 0.3218, 0.4817, 0.3236, 0.4762, 0.3262, 0.4787, 0.3282, 0.4854, 0.3246, 0.4833, 0.3262, 0.4787, 0.3294, 0.4817, 0.3322, 0.4877, 0.3282, 0.4854, 0.3294, 0.4817, 0.333, 0.4852, 0.08529, 0.3368, 0.02374, 0.3019, 0.06236, 0.2133, 0.1168, 0.2689, 0.3365, 0.4902, 0.3322, 0.4877, 0.333, 0.4852, 0.337, 0.4889, 0.1318, 0.3647, 0.08529, 0.3368, 0.1168, 0.2689, 0.1578, 0.3107, 0.1697, 0.388, 0.1318, 0.3647, 0.1578, 0.3107, 0.1908, 0.3438, 0.333, 0.4852, 0.3294, 0.4817, 0.331, 0.4785, 0.3342, 0.483, 0.1168, 0.2689, 0.06236, 0.2133, 0.1015, 0.126, 0.1509, 0.2075, 0.337, 0.4889, 0.333, 0.4852, 0.3342, 0.483, 0.3376, 0.4878, 0.1578, 0.3107, 0.1168, 0.2689, 0.1509, 0.2075, 0.1856, 0.2606, 0.1908, 0.3438, 0.1578, 0.3107, 0.1856, 0.2606, 0.2099, 0.2973, 0.3217, 0.4744, 0.1908, 0.3438, 0.2099, 0.2973, 0.3244, 0.4691, 0.3236, 0.4762, 0.3217, 0.4744, 0.3244, 0.4691, 0.3261, 0.4714, 0.3262, 0.4787, 0.3236, 0.4762, 0.3261, 0.4714, 0.3283, 0.4746, 0.3294, 0.4817, 0.3262, 0.4787, 0.3283, 0.4746, 0.331, 0.4785, 0.3244, 0.4691, 0.2099, 0.2973, 0.2383, 0.2635, 0.3278, 0.4645, 0.3261, 0.4714, 0.3244, 0.4691, 0.3278, 0.4645, 0.3291, 0.4674, 0.3283, 0.4746, 0.3261, 0.4714, 0.3291, 0.4674, 0.3309, 0.4712, 0.331, 0.4785, 0.3283, 0.4746, 0.3309, 0.4712, 0.3331, 0.4758, 0.3342, 0.483, 0.331, 0.4785, 0.3331, 0.4758, 0.3356, 0.4811, 0.1509, 0.2075, 0.1015, 0.126, 0.1551, 0.06753, 0.1924, 0.1584, 0.3376, 0.4878, 0.3342, 0.483, 0.3356, 0.4811, 0.3383, 0.4868, 0.1856, 0.2606, 0.1509, 0.2075, 0.1924, 0.1584, 0.2188, 0.2196, 0.2099, 0.2973, 0.1856, 0.2606, 0.2188, 0.2196, 0.2383, 0.2635, 0.3356, 0.4811, 0.3331, 0.4758, 0.3354, 0.4738, 0.3372, 0.4797, 0.1924, 0.1584, 0.1551, 0.06753, 0.2132, 0.02563, 0.2386, 0.1223, 0.3383, 0.4868, 0.3356, 0.4811, 0.3372, 0.4797, 0.3391, 0.4861, 0.2188, 0.2196, 0.1924, 0.1584, 0.2386, 0.1223, 0.2565, 0.1889, 0.2383, 0.2635, 0.2188, 0.2196, 0.2565, 0.1889, 0.2718, 0.244, 0.3278, 0.4645, 0.2383, 0.2635, 0.2718, 0.244, 0.3317, 0.4613, 0.3291, 0.4674, 0.3278, 0.4645, 0.3317, 0.4613, 0.3326, 0.4644, 0.3309, 0.4712, 0.3291, 0.4674, 0.3326, 0.4644, 0.3339, 0.4687, 0.3331, 0.4758, 0.3309, 0.4712, 0.3339, 0.4687, 0.3354, 0.4738, 0.3326, 0.4644, 0.3317, 0.4613, 0.3359, 0.4591, 0.3365, 0.4625, 0.3339, 0.4687, 0.3326, 0.4644, 0.3365, 0.4625, 0.3372, 0.467, 0.3354, 0.4738, 0.3339, 0.4687, 0.3372, 0.467, 0.338, 0.4725, 0.3372, 0.4797, 0.3354, 0.4738, 0.338, 0.4725, 0.339, 0.4788, 0.2386, 0.1223, 0.2132, 0.02563, 0.2734, 8.177e-05, 0.2881, 0.09954, 0.3391, 0.4861, 0.3372, 0.4797, 0.339, 0.4788, 0.34, 0.4857, 0.2565, 0.1889, 0.2386, 0.1223, 0.2881, 0.09954, 0.2977, 0.1707, 0.2718, 0.244, 0.2565, 0.1889, 0.2977, 0.1707, 0.3046, 0.2212, 0.3317, 0.4613, 0.2718, 0.244, 0.3046, 0.2212, 0.3359, 0.4591, 0.34, 0.4857, 0.339, 0.4788, 0.3408, 0.4785, 0.341, 0.4855, 0.2977, 0.1707, 0.2881, 0.09954, 0.3399, 0.08191, 0.3402, 0.1636, 0.3046, 0.2212, 0.2977, 0.1707, 0.3402, 0.1636, 0.3404, 0.2163, 0.3359, 0.4591, 0.3046, 0.2212, 0.3404, 0.2163, 0.3404, 0.4582, 0.3365, 0.4625, 0.3359, 0.4591, 0.3404, 0.4582, 0.3405, 0.4617, 0.3372, 0.467, 0.3365, 0.4625, 0.3405, 0.4617, 0.3406, 0.4663, 0.338, 0.4725, 0.3372, 0.467, 0.3406, 0.4663, 0.3407, 0.472, 0.339, 0.4788, 0.338, 0.4725, 0.3407, 0.472, 0.3408, 0.4785, 0.2881, 0.09954, 0.2734, 8.177e-05, 0.3375, 8.191e-05, 0.3399, 0.08191, 0.3406, 0.4663, 0.3405, 0.4617, 0.3446, 0.4621, 0.344, 0.4667, 0.3407, 0.472, 0.3406, 0.4663, 0.344, 0.4667, 0.3434, 0.4723, 0.3408, 0.4785, 0.3407, 0.472, 0.3434, 0.4723, 0.3427, 0.4787, 0.3399, 0.08191, 0.3375, 8.191e-05, 0.4031, 0.003324, 0.3919, 0.0981, 0.341, 0.4855, 0.3408, 0.4785, 0.3427, 0.4787, 0.3419, 0.4856, 0.3402, 0.1636, 0.3399, 0.08191, 0.3919, 0.0981, 0.383, 0.1703, 0.3404, 0.2163, 0.3402, 0.1636, 0.383, 0.1703, 0.3762, 0.2224, 0.3404, 0.4582, 0.3404, 0.2163, 0.3762, 0.2224, 0.345, 0.4586, 0.3405, 0.4617, 0.3404, 0.4582, 0.345, 0.4586, 0.3446, 0.4621, 0.383, 0.1703, 0.3919, 0.0981, 0.4431, 0.1197, 0.4265, 0.1806, 0.3762, 0.2224, 0.383, 0.1703, 0.4265, 0.1806, 0.4095, 0.2425, 0.345, 0.4586, 0.3762, 0.2224, 0.4095, 0.2425, 0.3493, 0.4606, 0.3446, 0.4621, 0.345, 0.4586, 0.3493, 0.4606, 0.3485, 0.4638, 0.344, 0.4667, 0.3446, 0.4621, 0.3485, 0.4638, 0.3474, 0.4681, 0.3434, 0.4723, 0.344, 0.4667, 0.3474, 0.4681, 0.346, 0.4734, 0.3427, 0.4787, 0.3434, 0.4723, 0.346, 0.4734, 0.3445, 0.4794, 0.3919, 0.0981, 0.4031, 0.003324, 0.4701, 0.0201, 0.4431, 0.1197, 0.3419, 0.4856, 0.3427, 0.4787, 0.3445, 0.4794, 0.3428, 0.486, 0.3474, 0.4681, 0.3485, 0.4638, 0.3521, 0.4664, 0.3504, 0.4704, 0.346, 0.4734, 0.3474, 0.4681, 0.3504, 0.4704, 0.3484, 0.4752, 0.3445, 0.4794, 0.346, 0.4734, 0.3484, 0.4752, 0.3462, 0.4807, 0.4431, 0.1197, 0.4701, 0.0201, 0.5253, 0.07855, 0.4892, 0.1588, 0.3428, 0.486, 0.3445, 0.4794, 0.3462, 0.4807, 0.3437, 0.4866, 0.4265, 0.1806, 0.4431, 0.1197, 0.4892, 0.1588, 0.4648, 0.211, 0.4095, 0.2425, 0.4265, 0.1806, 0.4648, 0.211, 0.4402, 0.2677, 0.3493, 0.4606, 0.4095, 0.2425, 0.4402, 0.2677, 0.3533, 0.4635, 0.3485, 0.4638, 0.3493, 0.4606, 0.3533, 0.4635, 0.3521, 0.4664, 0.3411, 0.4928, 0.3444, 0.4875, 0.3451, 0.4886, 0.3411, 0.4928, 0.3451, 0.4886, 0.3455, 0.4898, 0.3411, 0.4928, 0.3455, 0.4898, 0.3458, 0.4912, 0.3411, 0.4928, 0.3458, 0.4912, 0.346, 0.4926, 0.3411, 0.4928, 0.346, 0.4926, 0.3459, 0.494, 0.3411, 0.4928, 0.3459, 0.494, 0.3456, 0.4954, 0.3411, 0.4928, 0.3456, 0.4954, 0.3452, 0.4967, 0.3411, 0.4928, 0.3452, 0.4967, 0.3446, 0.4978, 0.3411, 0.4928, 0.3446, 0.4978, 0.3439, 0.4988, 0.3411, 0.4928, 0.3439, 0.4988, 0.3431, 0.4995, 0.3411, 0.4928, 0.3431, 0.4995, 0.3422, 0.4999, 0.3411, 0.4928, 0.3422, 0.4999, 0.3412, 0.5001, 0.3411, 0.4928, 0.3412, 0.5001, 0.3403, 0.5, 0.3411, 0.4928, 0.3403, 0.5, 0.3394, 0.4997, 0.3411, 0.4928, 0.3394, 0.4997, 0.3385, 0.499, 0.3411, 0.4928, 0.3385, 0.499, 0.3377, 0.4981, 0.3411, 0.4928, 0.3377, 0.4981, 0.3371, 0.497, 0.3411, 0.4928, 0.3371, 0.497, 0.3366, 0.4958, 0.3411, 0.4928, 0.3366, 0.4958, 0.3363, 0.4944, 0.3411, 0.4928, 0.3363, 0.4944, 0.3362, 0.493, 0.3411, 0.4928, 0.3362, 0.493, 0.3363, 0.4916, 0.3411, 0.4928, 0.3363, 0.4916, 0.3365, 0.4902, 0.3411, 0.4928, 0.3365, 0.4902, 0.337, 0.4889, 0.3411, 0.4928, 0.337, 0.4889, 0.3376, 0.4878, 0.3411, 0.4928, 0.3376, 0.4878, 0.3383, 0.4868, 0.3411, 0.4928, 0.3383, 0.4868, 0.3391, 0.4861, 0.3411, 0.4928, 0.3391, 0.4861, 0.34, 0.4857, 0.3411, 0.4928, 0.34, 0.4857, 0.341, 0.4855, 0.3411, 0.4928, 0.341, 0.4855, 0.3419, 0.4856, 0.3411, 0.4928, 0.3419, 0.4856, 0.3428, 0.486, 0.3411, 0.4928, 0.3428, 0.486, 0.3437, 0.4866, 0.3411, 0.4928, 0.3437, 0.4866, 0.3444, 0.4875, 0.4402, 0.2677, 0.4648, 0.211, 0.4952, 0.2591, 0.4704, 0.2971, 0.3533, 0.4635, 0.4402, 0.2677, 0.4704, 0.2971, 0.3569, 0.4675, 0.3521, 0.4664, 0.3533, 0.4635, 0.3569, 0.4675, 0.3553, 0.4701, 0.3504, 0.4704, 0.3521, 0.4664, 0.3553, 0.4701, 0.3532, 0.4735, 0.3484, 0.4752, 0.3504, 0.4704, 0.3532, 0.4735, 0.3506, 0.4777, 0.3462, 0.4807, 0.3484, 0.4752, 0.3506, 0.4777, 0.3476, 0.4824, 0.4892, 0.1588, 0.5253, 0.07855, 0.582, 0.1363, 0.535, 0.2018, 0.3437, 0.4866, 0.3462, 0.4807, 0.3476, 0.4824, 0.3444, 0.4875, 0.4648, 0.211, 0.4892, 0.1588, 0.535, 0.2018, 0.4952, 0.2591])
me_sphere.materials.append(mat_material_002)
me_sphere.use_remesh_preserve_volume = False
me_sphere.use_remesh_preserve_attributes = False
me_sphere.use_mirror_vertex_groups = False
me_sphere.update()

# ---- objects
ob_plane_001 = bpy.data.objects.new('Plane.001', me_plane_001)
ob_plane = bpy.data.objects.new('Plane', me_plane)
ob_sphere = bpy.data.objects.new('Sphere', me_sphere)
ob_lamp = bpy.data.objects.new('Lamp', light_lamp)
ob_camera = bpy.data.objects.new('Camera', cam_camera)

# ---- transforms, parenting, visibility, modifiers, constraints
ob_plane_001.location = (3.226, 1.533, 2.819)
ob_plane_001.rotation_euler = (4.702e-08, 0.7366, 1.218e-07)
ob_plane_001.scale = (2.0, 2.0, 2.0)
ob_plane_001.lineart.crease_threshold = 0.0
ob_plane.location = (0.0, 0.0, -1.874)
ob_plane.scale = (100.0, 100.0, 100.0)
ob_plane.lineart.crease_threshold = 0.0
ob_sphere.location = (1.205e-15, 4.539, 5.428)
ob_sphere.lineart.crease_threshold = 0.0
_m = ob_sphere.modifiers.new('Fluid', 'FLUID')
_m.fluid_type = 'FLOW'
_m = ob_sphere.modifiers.new('Solidify', 'SOLIDIFY')
_m.thickness = 0.15
_m.nonmanifold_thickness_mode = 'FIXED'
_m.nonmanifold_merge_threshold = 0.0003
_m = ob_sphere.modifiers.new('Subsurf', 'SUBSURF')
_m.uv_smooth = 'PRESERVE_CORNERS'
_m.quality = 2
_m.levels = 2
_m.show_only_control_edges = False
ob_lamp.location = (-1.619, 1.7, 8.005)
ob_lamp.rotation_euler = (0.6503, 0.05522, 1.866)
ob_lamp.lock_rotations_4d = False
ob_lamp.empty_display_type = 'ARROWS'
ob_lamp.color = (0.0, 0.0, 0.0, 0.0)
ob_lamp.lineart.crease_threshold = 0.0
ob_camera.location = (-2.675, 1.161, 12.94)
ob_camera.rotation_euler = (6.613, 0.0002769, 86.4)
ob_camera.lock_rotations_4d = False
ob_camera.empty_display_type = 'ARROWS'
ob_camera.color = (0.0, 0.0, 0.0, 0.0)
ob_camera.display_type = 'WIRE'
ob_camera.lineart.crease_threshold = 0.0

# ---- collection membership
col_collection_1.objects.link(ob_plane_001)
col_collection_1.objects.link(ob_plane)
col_collection_1.objects.link(ob_sphere)
col_collection_1.objects.link(ob_lamp)
col_collection_1.objects.link(ob_camera)

# ---- scene / render settings (as saved in the file)
scene.camera = ob_camera
scene.frame_start = 15; scene.frame_end = 75; scene.frame_set(15)
scene.render.engine = 'CYCLES'
scene.render.image_settings.file_format = 'FFMPEG'
scene.render.resolution_percentage = 50
scene.render.dither_intensity = 0.0
scene.render.use_render_cache = True
scene.cycles.use_denoising = False
scene.cycles.samples = 10
scene.cycles.sampling_pattern = 'TABULATED_SOBOL'
scene.cycles.light_sampling_threshold = 0.0
scene.cycles.use_adaptive_sampling = False
scene.cycles.use_light_tree = False
scene.cycles.blur_glossy = 0.0
scene.cycles.pixel_filter_type = 'GAUSSIAN'
scene.cycles.sample_clamp_indirect = 0.0
scene.view_settings.view_transform = 'Standard'
bpy.context.view_layer.update()
